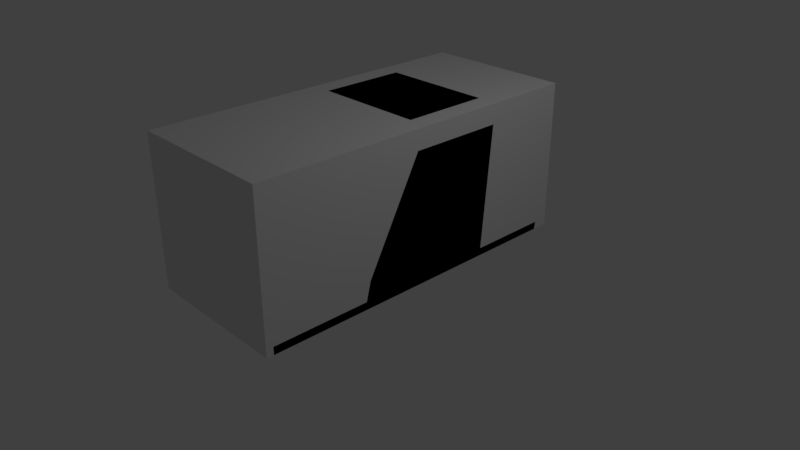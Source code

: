 # Source: Holo.blend  (saved by Blender 2.78.0; exported with 4.5.12 LTS)
import bpy
from mathutils import Matrix  # noqa: F401  (used for matrix-valued properties, if any)

bpy.ops.wm.read_factory_settings(use_empty=True)
scene = bpy.context.scene
scene.name = 'Scene'

# ---- collections
col_collection_1 = bpy.data.collections.new('Collection 1'); scene.collection.children.link(col_collection_1)

# ---- materials (node trees are filled in below, after node groups)
mat_material = bpy.data.materials.new('Material')
mat_material.alpha_threshold = 0.0
mat_material.use_transparent_shadow = False
mat_material.roughness = 0.5
mat_material.line_color = (0.0, 0.0, 0.0, 1.0)

# ---- material node trees

# ---- world
world_world = bpy.data.worlds.new('World'); scene.world = world_world
world_world.color = (0.05088, 0.05088, 0.05088)
world_world.use_sun_shadow = False
world_world.sun_shadow_jitter_overblur = 0.0
world_world.cycles.sampling_method = 'MANUAL'

# ---- cameras
cam_camera = bpy.data.cameras.new('Camera')
cam_camera.clip_end = 100.0
cam_camera.lens = 35.0
cam_camera.sensor_width = 32.0
cam_camera.sensor_height = 18.0
cam_camera.ortho_scale = 7.314
cam_camera.dof.focus_distance = 0.0
cam_camera.dof.aperture_fstop = 128.0

# ---- lights
light_lamp = bpy.data.lights.new('Lamp', 'POINT')
light_lamp.transmission_factor = 0.0
light_lamp.cutoff_distance = 30.0
light_lamp.energy = 100.0
light_lamp.shadow_buffer_clip_start = 1.001
light_lamp.shadow_soft_size = 0.1
light_lamp.shadow_maximum_resolution = 0.006
light_lamp.use_absolute_resolution = True

# ---- meshes
me_cube = bpy.data.meshes.new('Cube')
me_cube.from_pydata([(1.0, 1.0, -1.0), (1.0, -1.0, -1.0), (-1.0, -1.0, -1.0), (-1.0, 1.0, -1.0), (1.0, 1.0, 1.0), (1.0, -1.0, 1.0), (-1.0, -1.0, 1.0), (-1.0, 1.0, 1.0)], [], [(0, 1, 2, 3), (4, 7, 6, 5), (0, 4, 5, 1), (1, 5, 6, 2), (2, 6, 7, 3), (4, 0, 3, 7)])
me_cube.materials.append(mat_material)
me_cube.use_remesh_preserve_volume = False
me_cube.use_remesh_preserve_attributes = False
me_cube.use_mirror_vertex_groups = False
me_cube.update()
me_cube_001 = bpy.data.meshes.new('Cube.001')
me_cube_001.from_pydata([(-1.0, -0.9193, -1.0), (-1.0, 1.0, -1.0), (1.0, -0.9193, -1.0), (1.0, 1.0, -1.0), (-0.7371, 0.01328, 1.0), (-1.0, -0.1199, 0.7371), (-0.8686, -0.00456, 0.9648), (-0.9648, -0.05331, 0.8686), (-1.0, 1.146, 0.7371), (-0.7371, 1.168, 1.0), (-0.9648, 1.157, 0.8686), (-0.8686, 1.165, 0.9648), (1.0, -0.1199, 0.7371), (0.7371, 0.01328, 1.0), (0.9648, -0.05331, 0.8686), (0.8686, -0.00456, 0.9648), (0.7371, 1.168, 1.0), (1.0, 1.146, 0.7371), (0.8686, 1.165, 0.9648), (0.9648, 1.157, 0.8686), (0.7601, 1.131, 0.5603), (0.7601, 1.039, -0.5351), (0.7601, -0.2095, 0.5603), (0.7601, -0.2646, 0.4516), (-0.7601, 1.02, -0.7643), (-0.7601, -0.9193, -0.7609), (-0.7601, 1.131, 0.5603), (-0.7601, -0.2095, 0.5603), (0.7601, 1.02, -0.7643), (0.7601, -0.9193, -0.7609), (0.6602, 1.146, 0.7333), (0.6602, -0.1218, 0.7333), (0.7333, 1.14, 0.6602), (0.7333, -0.1589, 0.6602), (-0.6602, 1.146, 0.7333), (-0.6602, -0.1218, 0.7333), (-0.7333, 1.14, 0.6602), (-0.7333, -0.1589, 0.6602), (-0.5603, 1.148, 0.7601), (-0.5603, -0.1083, 0.7601), (0.5603, 1.148, 0.7601), (0.5603, -0.1083, 0.7601), (0.8768, 1.02, -0.7643), (1.0, 2.102, -1.0), (-1.0, 2.102, -1.0), (-1.0, -2.226, -1.0), (1.0, -2.226, -1.0), (0.7601, 2.148, -0.7643), (-0.7601, 2.148, -0.7643), (-0.7601, -2.226, -0.7609), (0.7601, -2.226, -0.7609), (0.8768, 2.147, -0.7643), (0.8663, -0.9193, -0.7609), (1.0, -0.9193, -0.8946), (1.0, -0.8563, -0.643), (-1.0, -0.9193, -0.8946), (-0.8663, -0.9193, -0.7609), (-1.0, -0.8563, -0.643), (1.0, 1.009, -0.8979), (0.8768, 1.02, -0.7643), (1.0, 1.031, -0.6311), (-0.8663, 1.02, -0.7643), (-1.0, 1.008, -0.8979), (-1.0, 1.03, -0.6311), (-0.8663, -2.226, -0.7609), (-1.0, -2.226, -0.8946), (-1.0, 2.121, -0.8979), (-0.8663, 2.146, -0.7643), (0.8768, 2.147, -0.7643), (1.0, 2.122, -0.8979), (1.0, -2.226, -0.8946), (0.8663, -2.226, -0.7609)], [], [(16, 9, 4, 13), (52, 29, 50, 71), (57, 56, 25, 27, 37, 35, 39, 41, 31, 33, 22, 23, 12, 14, 15, 13, 4, 6, 7, 5), (1, 3, 2, 0), (24, 28, 47, 48), (4, 9, 11, 6), (6, 11, 10, 7), (7, 10, 8, 5), (16, 13, 15, 18), (18, 15, 14, 19), (19, 14, 12, 17), (42, 59, 68, 51), (27, 26, 36, 37), (55, 0, 45, 65), (28, 29, 23, 22, 20, 21), (32, 33, 31, 30), (24, 61, 63, 8, 10, 11, 9, 16, 18, 19, 17, 60, 59, 42, 21, 20, 32, 30, 40, 38, 34, 36, 26), (35, 34, 38, 39), (37, 36, 34, 35), (25, 24, 26, 27), (30, 31, 41, 40), (24, 25, 29, 28), (40, 41, 39, 38), (20, 22, 33, 32), (3, 58, 60, 17, 12, 54, 53, 2), (25, 56, 64, 49), (51, 68, 69, 43), (42, 28, 21), (28, 42, 51, 47), (61, 24, 48, 67), (47, 51, 43, 44, 48), (44, 66, 67, 48), (46, 70, 71, 50, 49, 45), (2, 53, 70, 46), (3, 1, 44, 43), (29, 25, 49, 50), (1, 62, 66, 44), (58, 3, 43, 69), (0, 2, 46, 45), (0, 55, 57, 5, 8, 63, 62, 1), (45, 49, 64, 65), (52, 53, 54), (55, 56, 57), (58, 59, 60), (61, 62, 63), (58, 69, 68, 59), (52, 71, 70, 53), (66, 62, 61, 67), (55, 65, 64, 56), (29, 52, 54, 12, 23)])
me_cube_001.use_remesh_preserve_volume = False
me_cube_001.use_remesh_preserve_attributes = False
me_cube_001.use_mirror_vertex_groups = False
me_cube_001.update()

# ---- objects
ob_cube = bpy.data.objects.new('Cube', me_cube)
ob_lamp = bpy.data.objects.new('Lamp', light_lamp)
ob_camera = bpy.data.objects.new('Camera', cam_camera)
ob_cube_001 = bpy.data.objects.new('Cube.001', me_cube_001)

# ---- transforms, parenting, visibility, modifiers, constraints
ob_cube.location = (0.0, 0.0, 1.0)
ob_cube.scale = (1.0, 2.32, 1.0)
ob_cube.lock_rotations_4d = False
ob_cube.empty_display_type = 'ARROWS'
ob_cube.hide_viewport = True
ob_cube.lineart.crease_threshold = 0.0
ob_lamp.location = (4.076, 1.005, 5.904)
ob_lamp.rotation_euler = (0.6503, 0.05522, 1.866)
ob_lamp.lock_rotations_4d = False
ob_lamp.empty_display_type = 'ARROWS'
ob_lamp.color = (0.0, 0.0, 0.0, 0.0)
ob_lamp.lineart.crease_threshold = 0.0
ob_camera.location = (7.481, -6.508, 5.344)
ob_camera.rotation_euler = (1.109, 0.0, 0.8149)
ob_camera.lock_rotations_4d = False
ob_camera.empty_display_type = 'ARROWS'
ob_camera.color = (0.0, 0.0, 0.0, 0.0)
ob_camera.display_type = 'WIRE'
ob_camera.lineart.crease_threshold = 0.0
ob_cube_001.location = (0.0, 0.0, 1.0)
ob_cube_001.lineart.crease_threshold = 0.0

# ---- collection membership
col_collection_1.objects.link(ob_cube)
col_collection_1.objects.link(ob_lamp)
col_collection_1.objects.link(ob_camera)
col_collection_1.objects.link(ob_cube_001)

# ---- scene / render settings (as saved in the file)
scene.camera = ob_camera
scene.frame_start = 1; scene.frame_end = 250; scene.frame_set(1)
scene.render.engine = 'BLENDER_EEVEE_NEXT'
scene.render.resolution_percentage = 50
scene.render.dither_intensity = 0.0
scene.cycles.use_denoising = False
scene.cycles.samples = 128
scene.cycles.sampling_pattern = 'TABULATED_SOBOL'
scene.cycles.light_sampling_threshold = 0.0
scene.cycles.use_adaptive_sampling = False
scene.cycles.use_light_tree = False
scene.cycles.blur_glossy = 0.0
scene.cycles.sample_clamp_indirect = 0.0
scene.view_settings.view_transform = 'Standard'
bpy.context.view_layer.update()
